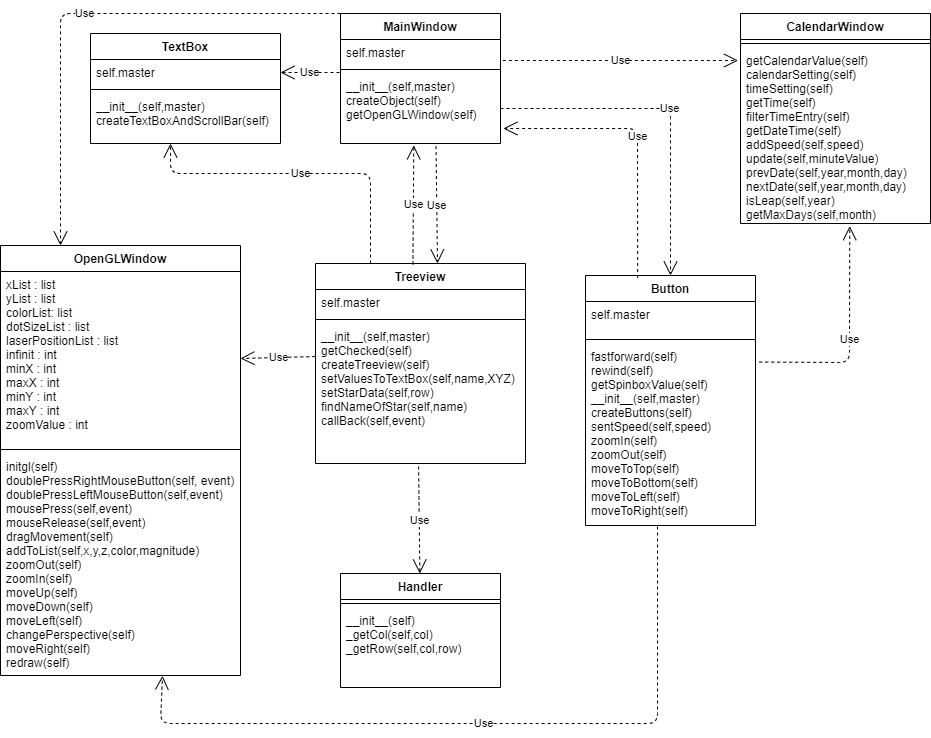

The diagram above was exported from draw.io. Its source (the exported page's mxGraphModel, read from the mxfile embedded in the PNG):
<mxGraphModel dx="1888" dy="580" grid="1" gridSize="10" guides="1" tooltips="1" connect="1" arrows="1" fold="1" page="1" pageScale="1" pageWidth="850" pageHeight="1100" math="0" shadow="0">
  <root>
    <mxCell id="0" />
    <mxCell id="1" parent="0" />
    <mxCell id="ptU4XrGtx9zixsWXSdfs-12" value="MainWindow" style="swimlane;fontStyle=1;align=center;verticalAlign=top;childLayout=stackLayout;horizontal=1;startSize=26;horizontalStack=0;resizeParent=1;resizeParentMax=0;resizeLast=0;collapsible=1;marginBottom=0;" parent="1" vertex="1">
      <mxGeometry x="290" y="40" width="160" height="130" as="geometry" />
    </mxCell>
    <mxCell id="ptU4XrGtx9zixsWXSdfs-13" value="self.master" style="text;strokeColor=none;fillColor=none;align=left;verticalAlign=top;spacingLeft=4;spacingRight=4;overflow=hidden;rotatable=0;points=[[0,0.5],[1,0.5]];portConstraint=eastwest;" parent="ptU4XrGtx9zixsWXSdfs-12" vertex="1">
      <mxGeometry y="26" width="160" height="26" as="geometry" />
    </mxCell>
    <mxCell id="ptU4XrGtx9zixsWXSdfs-14" value="" style="line;strokeWidth=1;fillColor=none;align=left;verticalAlign=middle;spacingTop=-1;spacingLeft=3;spacingRight=3;rotatable=0;labelPosition=right;points=[];portConstraint=eastwest;" parent="ptU4XrGtx9zixsWXSdfs-12" vertex="1">
      <mxGeometry y="52" width="160" height="8" as="geometry" />
    </mxCell>
    <mxCell id="ptU4XrGtx9zixsWXSdfs-15" value="__init__(self,master)&#10;createObject(self)&#10;getOpenGLWindow(self)" style="text;strokeColor=none;fillColor=none;align=left;verticalAlign=top;spacingLeft=4;spacingRight=4;overflow=hidden;rotatable=0;points=[[0,0.5],[1,0.5]];portConstraint=eastwest;" parent="ptU4XrGtx9zixsWXSdfs-12" vertex="1">
      <mxGeometry y="60" width="160" height="70" as="geometry" />
    </mxCell>
    <mxCell id="aZAiPCqMUAznLBkBBqPN-3" value="Use" style="endArrow=open;endSize=12;dashed=1;html=1;exitX=1.015;exitY=0.808;exitDx=0;exitDy=0;exitPerimeter=0;entryX=-0.013;entryY=0.074;entryDx=0;entryDy=0;entryPerimeter=0;" parent="1" source="ptU4XrGtx9zixsWXSdfs-13" target="ptU4XrGtx9zixsWXSdfs-8" edge="1">
      <mxGeometry width="160" relative="1" as="geometry">
        <mxPoint x="500" y="210" as="sourcePoint" />
        <mxPoint x="660" y="210" as="targetPoint" />
      </mxGeometry>
    </mxCell>
    <mxCell id="aZAiPCqMUAznLBkBBqPN-4" value="Use" style="endArrow=open;endSize=12;dashed=1;html=1;entryX=1;entryY=0.5;entryDx=0;entryDy=0;" parent="1" target="ptU4XrGtx9zixsWXSdfs-17" edge="1">
      <mxGeometry width="160" relative="1" as="geometry">
        <mxPoint x="289" y="99" as="sourcePoint" />
        <mxPoint x="760" y="280" as="targetPoint" />
      </mxGeometry>
    </mxCell>
    <mxCell id="ptU4XrGtx9zixsWXSdfs-5" value="CalendarWindow" style="swimlane;fontStyle=1;align=center;verticalAlign=top;childLayout=stackLayout;horizontal=1;startSize=26;horizontalStack=0;resizeParent=1;resizeParentMax=0;resizeLast=0;collapsible=1;marginBottom=0;" parent="1" vertex="1">
      <mxGeometry x="690" y="40" width="190" height="210" as="geometry" />
    </mxCell>
    <mxCell id="ptU4XrGtx9zixsWXSdfs-7" value="" style="line;strokeWidth=1;fillColor=none;align=left;verticalAlign=middle;spacingTop=-1;spacingLeft=3;spacingRight=3;rotatable=0;labelPosition=right;points=[];portConstraint=eastwest;" parent="ptU4XrGtx9zixsWXSdfs-5" vertex="1">
      <mxGeometry y="26" width="190" height="8" as="geometry" />
    </mxCell>
    <mxCell id="ptU4XrGtx9zixsWXSdfs-8" value="getCalendarValue(self)&#10;calendarSetting(self)&#10;timeSetting(self)&#10;getTime(self)&#10;filterTimeEntry(self)&#10;getDateTime(self)&#10;addSpeed(self,speed)&#10;update(self,minuteValue)&#10;prevDate(self,year,month,day)&#10;nextDate(self,year,month,day)&#10;isLeap(self,year)&#10;getMaxDays(self,month)&#10;" style="text;strokeColor=none;fillColor=none;align=left;verticalAlign=top;spacingLeft=4;spacingRight=4;overflow=hidden;rotatable=0;points=[[0,0.5],[1,0.5]];portConstraint=eastwest;" parent="ptU4XrGtx9zixsWXSdfs-5" vertex="1">
      <mxGeometry y="34" width="190" height="176" as="geometry" />
    </mxCell>
    <mxCell id="q5fIkPSBD-M1zRb_aVGU-9" value="Use" style="endArrow=open;endSize=12;dashed=1;html=1;entryX=0.25;entryY=0;entryDx=0;entryDy=0;exitX=0;exitY=0;exitDx=0;exitDy=0;" parent="1" source="ptU4XrGtx9zixsWXSdfs-12" target="q5fIkPSBD-M1zRb_aVGU-5" edge="1">
      <mxGeometry width="160" relative="1" as="geometry">
        <mxPoint x="385" y="180" as="sourcePoint" />
        <mxPoint x="385" y="282" as="targetPoint" />
        <Array as="points">
          <mxPoint x="10" y="40" />
        </Array>
      </mxGeometry>
    </mxCell>
    <mxCell id="q5fIkPSBD-M1zRb_aVGU-10" value="Use" style="endArrow=open;endSize=12;dashed=1;html=1;exitX=0.491;exitY=1.021;exitDx=0;exitDy=0;exitPerimeter=0;" parent="1" source="h12XwAmTx-PybHOwwlVJ-4" target="h12XwAmTx-PybHOwwlVJ-5" edge="1">
      <mxGeometry width="160" relative="1" as="geometry">
        <mxPoint x="460" y="490" as="sourcePoint" />
        <mxPoint x="460" y="592" as="targetPoint" />
      </mxGeometry>
    </mxCell>
    <mxCell id="q5fIkPSBD-M1zRb_aVGU-5" value="OpenGLWindow" style="swimlane;fontStyle=1;align=center;verticalAlign=top;childLayout=stackLayout;horizontal=1;startSize=26;horizontalStack=0;resizeParent=1;resizeParentMax=0;resizeLast=0;collapsible=1;marginBottom=0;" parent="1" vertex="1">
      <mxGeometry x="-50" y="272" width="240" height="430" as="geometry" />
    </mxCell>
    <mxCell id="q5fIkPSBD-M1zRb_aVGU-6" value="xList : list&#10;yList : list&#10;colorList: list&#10;dotSizeList : list&#10;laserPositionList : list&#10;infinit : int&#10;minX : int&#10;maxX : int&#10;minY : int&#10;maxY : int&#10;zoomValue : int" style="text;strokeColor=none;fillColor=none;align=left;verticalAlign=top;spacingLeft=4;spacingRight=4;overflow=hidden;rotatable=0;points=[[0,0.5],[1,0.5]];portConstraint=eastwest;" parent="q5fIkPSBD-M1zRb_aVGU-5" vertex="1">
      <mxGeometry y="26" width="240" height="174" as="geometry" />
    </mxCell>
    <mxCell id="q5fIkPSBD-M1zRb_aVGU-7" value="" style="line;strokeWidth=1;fillColor=none;align=left;verticalAlign=middle;spacingTop=-1;spacingLeft=3;spacingRight=3;rotatable=0;labelPosition=right;points=[];portConstraint=eastwest;" parent="q5fIkPSBD-M1zRb_aVGU-5" vertex="1">
      <mxGeometry y="200" width="240" height="8" as="geometry" />
    </mxCell>
    <mxCell id="q5fIkPSBD-M1zRb_aVGU-8" value="initgl(self)&#10;doublePressRightMouseButton(self, event)&#10;doublePressLeftMouseButton(self,event)&#10;mousePress(self,event)&#10;mouseRelease(self,event)&#10;dragMovement(self)&#10;addToList(self,x,y,z,color,magnitude)&#10;zoomOut(self)&#10;zoomIn(self)&#10;moveUp(self)&#10;moveDown(self)&#10;moveLeft(self)&#10;changePerspective(self)&#10;moveRight(self)&#10;redraw(self)&#10;" style="text;strokeColor=none;fillColor=none;align=left;verticalAlign=top;spacingLeft=4;spacingRight=4;overflow=hidden;rotatable=0;points=[[0,0.5],[1,0.5]];portConstraint=eastwest;" parent="q5fIkPSBD-M1zRb_aVGU-5" vertex="1">
      <mxGeometry y="208" width="240" height="222" as="geometry" />
    </mxCell>
    <mxCell id="h12XwAmTx-PybHOwwlVJ-1" value="Treeview" style="swimlane;fontStyle=1;align=center;verticalAlign=top;childLayout=stackLayout;horizontal=1;startSize=26;horizontalStack=0;resizeParent=1;resizeParentMax=0;resizeLast=0;collapsible=1;marginBottom=0;" parent="1" vertex="1">
      <mxGeometry x="265" y="290" width="210" height="200" as="geometry" />
    </mxCell>
    <mxCell id="h12XwAmTx-PybHOwwlVJ-2" value="self.master" style="text;strokeColor=none;fillColor=none;align=left;verticalAlign=top;spacingLeft=4;spacingRight=4;overflow=hidden;rotatable=0;points=[[0,0.5],[1,0.5]];portConstraint=eastwest;" parent="h12XwAmTx-PybHOwwlVJ-1" vertex="1">
      <mxGeometry y="26" width="210" height="26" as="geometry" />
    </mxCell>
    <mxCell id="h12XwAmTx-PybHOwwlVJ-3" value="" style="line;strokeWidth=1;fillColor=none;align=left;verticalAlign=middle;spacingTop=-1;spacingLeft=3;spacingRight=3;rotatable=0;labelPosition=right;points=[];portConstraint=eastwest;" parent="h12XwAmTx-PybHOwwlVJ-1" vertex="1">
      <mxGeometry y="52" width="210" height="8" as="geometry" />
    </mxCell>
    <mxCell id="h12XwAmTx-PybHOwwlVJ-4" value="__init__(self,master)&#10;getChecked(self)&#10;createTreeview(self)&#10;setValuesToTextBox(self,name,XYZ)&#10;setStarData(self,row)&#10;findNameOfStar(self,name)&#10;callBack(self,event)" style="text;strokeColor=none;fillColor=none;align=left;verticalAlign=top;spacingLeft=4;spacingRight=4;overflow=hidden;rotatable=0;points=[[0,0.5],[1,0.5]];portConstraint=eastwest;" parent="h12XwAmTx-PybHOwwlVJ-1" vertex="1">
      <mxGeometry y="60" width="210" height="140" as="geometry" />
    </mxCell>
    <mxCell id="nDsPxXk7wX-wGx5Q1JW7-5" value="Button" style="swimlane;fontStyle=1;align=center;verticalAlign=top;childLayout=stackLayout;horizontal=1;startSize=26;horizontalStack=0;resizeParent=1;resizeParentMax=0;resizeLast=0;collapsible=1;marginBottom=0;" parent="1" vertex="1">
      <mxGeometry x="535" y="302" width="170" height="250" as="geometry" />
    </mxCell>
    <mxCell id="nDsPxXk7wX-wGx5Q1JW7-6" value="self.master" style="text;strokeColor=none;fillColor=none;align=left;verticalAlign=top;spacingLeft=4;spacingRight=4;overflow=hidden;rotatable=0;points=[[0,0.5],[1,0.5]];portConstraint=eastwest;" parent="nDsPxXk7wX-wGx5Q1JW7-5" vertex="1">
      <mxGeometry y="26" width="170" height="34" as="geometry" />
    </mxCell>
    <mxCell id="nDsPxXk7wX-wGx5Q1JW7-7" value="" style="line;strokeWidth=1;fillColor=none;align=left;verticalAlign=middle;spacingTop=-1;spacingLeft=3;spacingRight=3;rotatable=0;labelPosition=right;points=[];portConstraint=eastwest;" parent="nDsPxXk7wX-wGx5Q1JW7-5" vertex="1">
      <mxGeometry y="60" width="170" height="8" as="geometry" />
    </mxCell>
    <mxCell id="nDsPxXk7wX-wGx5Q1JW7-8" value="fastforward(self)&#10;rewind(self)&#10;getSpinboxValue(self)&#10;__init__(self,master)&#10;createButtons(self)&#10;sentSpeed(self,speed)&#10;zoomIn(self)&#10;zoomOut(self)&#10;moveToTop(self)&#10;moveToBottom(self)&#10;moveToLeft(self)&#10;moveToRight(self)&#10;&#10;" style="text;strokeColor=none;fillColor=none;align=left;verticalAlign=top;spacingLeft=4;spacingRight=4;overflow=hidden;rotatable=0;points=[[0,0.5],[1,0.5]];portConstraint=eastwest;" parent="nDsPxXk7wX-wGx5Q1JW7-5" vertex="1">
      <mxGeometry y="68" width="170" height="182" as="geometry" />
    </mxCell>
    <mxCell id="q5fIkPSBD-M1zRb_aVGU-12" value="Use" style="endArrow=open;endSize=12;dashed=1;html=1;exitX=0.464;exitY=0.005;exitDx=0;exitDy=0;exitPerimeter=0;entryX=0.458;entryY=1.026;entryDx=0;entryDy=0;entryPerimeter=0;" parent="1" source="h12XwAmTx-PybHOwwlVJ-1" target="ptU4XrGtx9zixsWXSdfs-15" edge="1">
      <mxGeometry width="160" relative="1" as="geometry">
        <mxPoint x="368.1100000000001" y="204.62000000000006" as="sourcePoint" />
        <mxPoint x="535" y="302.0001020697477" as="targetPoint" />
      </mxGeometry>
    </mxCell>
    <mxCell id="q5fIkPSBD-M1zRb_aVGU-13" value="Use" style="endArrow=open;endSize=12;dashed=1;html=1;exitX=0.597;exitY=1.037;exitDx=0;exitDy=0;exitPerimeter=0;" parent="1" source="ptU4XrGtx9zixsWXSdfs-15" edge="1">
      <mxGeometry width="160" relative="1" as="geometry">
        <mxPoint x="372.44000000000005" y="301" as="sourcePoint" />
        <mxPoint x="387" y="290" as="targetPoint" />
      </mxGeometry>
    </mxCell>
    <mxCell id="q5fIkPSBD-M1zRb_aVGU-14" value="Use" style="endArrow=open;endSize=12;dashed=1;html=1;exitX=1;exitY=0.5;exitDx=0;exitDy=0;entryX=0.5;entryY=0;entryDx=0;entryDy=0;" parent="1" source="ptU4XrGtx9zixsWXSdfs-15" target="nDsPxXk7wX-wGx5Q1JW7-5" edge="1">
      <mxGeometry width="160" relative="1" as="geometry">
        <mxPoint x="395.52" y="182.59000000000003" as="sourcePoint" />
        <mxPoint x="397" y="300" as="targetPoint" />
        <Array as="points">
          <mxPoint x="620" y="135" />
        </Array>
      </mxGeometry>
    </mxCell>
    <mxCell id="ptU4XrGtx9zixsWXSdfs-16" value="TextBox" style="swimlane;fontStyle=1;align=center;verticalAlign=top;childLayout=stackLayout;horizontal=1;startSize=26;horizontalStack=0;resizeParent=1;resizeParentMax=0;resizeLast=0;collapsible=1;marginBottom=0;" parent="1" vertex="1">
      <mxGeometry x="40" y="60" width="190" height="110" as="geometry" />
    </mxCell>
    <mxCell id="ptU4XrGtx9zixsWXSdfs-17" value="self.master" style="text;strokeColor=none;fillColor=none;align=left;verticalAlign=top;spacingLeft=4;spacingRight=4;overflow=hidden;rotatable=0;points=[[0,0.5],[1,0.5]];portConstraint=eastwest;" parent="ptU4XrGtx9zixsWXSdfs-16" vertex="1">
      <mxGeometry y="26" width="190" height="26" as="geometry" />
    </mxCell>
    <mxCell id="ptU4XrGtx9zixsWXSdfs-18" value="" style="line;strokeWidth=1;fillColor=none;align=left;verticalAlign=middle;spacingTop=-1;spacingLeft=3;spacingRight=3;rotatable=0;labelPosition=right;points=[];portConstraint=eastwest;" parent="ptU4XrGtx9zixsWXSdfs-16" vertex="1">
      <mxGeometry y="52" width="190" height="8" as="geometry" />
    </mxCell>
    <mxCell id="ptU4XrGtx9zixsWXSdfs-19" value="__init__(self,master)&#10;createTextBoxAndScrollBar(self)" style="text;strokeColor=none;fillColor=none;align=left;verticalAlign=top;spacingLeft=4;spacingRight=4;overflow=hidden;rotatable=0;points=[[0,0.5],[1,0.5]];portConstraint=eastwest;" parent="ptU4XrGtx9zixsWXSdfs-16" vertex="1">
      <mxGeometry y="60" width="190" height="50" as="geometry" />
    </mxCell>
    <mxCell id="h12XwAmTx-PybHOwwlVJ-5" value="Handler" style="swimlane;fontStyle=1;align=center;verticalAlign=top;childLayout=stackLayout;horizontal=1;startSize=26;horizontalStack=0;resizeParent=1;resizeParentMax=0;resizeLast=0;collapsible=1;marginBottom=0;" parent="1" vertex="1">
      <mxGeometry x="290" y="600" width="160" height="114" as="geometry" />
    </mxCell>
    <mxCell id="h12XwAmTx-PybHOwwlVJ-7" value="" style="line;strokeWidth=1;fillColor=none;align=left;verticalAlign=middle;spacingTop=-1;spacingLeft=3;spacingRight=3;rotatable=0;labelPosition=right;points=[];portConstraint=eastwest;" parent="h12XwAmTx-PybHOwwlVJ-5" vertex="1">
      <mxGeometry y="26" width="160" height="8" as="geometry" />
    </mxCell>
    <mxCell id="h12XwAmTx-PybHOwwlVJ-8" value="__init__(self)&#10;_getCol(self,col)&#10;_getRow(self,col,row)" style="text;strokeColor=none;fillColor=none;align=left;verticalAlign=top;spacingLeft=4;spacingRight=4;overflow=hidden;rotatable=0;points=[[0,0.5],[1,0.5]];portConstraint=eastwest;" parent="h12XwAmTx-PybHOwwlVJ-5" vertex="1">
      <mxGeometry y="34" width="160" height="80" as="geometry" />
    </mxCell>
    <mxCell id="q5fIkPSBD-M1zRb_aVGU-15" value="Use" style="endArrow=open;endSize=12;dashed=1;html=1;exitX=-0.001;exitY=0.236;exitDx=0;exitDy=0;exitPerimeter=0;entryX=1;entryY=0.5;entryDx=0;entryDy=0;" parent="1" source="h12XwAmTx-PybHOwwlVJ-4" target="q5fIkPSBD-M1zRb_aVGU-6" edge="1">
      <mxGeometry width="160" relative="1" as="geometry">
        <mxPoint x="372.44000000000005" y="301" as="sourcePoint" />
        <mxPoint x="373.2800000000002" y="181.82000000000005" as="targetPoint" />
      </mxGeometry>
    </mxCell>
    <mxCell id="q5fIkPSBD-M1zRb_aVGU-16" value="Use" style="endArrow=open;endSize=12;dashed=1;html=1;" parent="1" edge="1">
      <mxGeometry width="160" relative="1" as="geometry">
        <mxPoint x="320" y="290" as="sourcePoint" />
        <mxPoint x="120" y="170" as="targetPoint" />
        <Array as="points">
          <mxPoint x="320" y="200" />
          <mxPoint x="120" y="200" />
        </Array>
      </mxGeometry>
    </mxCell>
    <mxCell id="vl28yvRom8kBvpUtz_Dl-1" value="Use" style="endArrow=open;endSize=12;dashed=1;html=1;exitX=0.307;exitY=0.01;exitDx=0;exitDy=0;exitPerimeter=0;entryX=1.018;entryY=0.786;entryDx=0;entryDy=0;entryPerimeter=0;" edge="1" parent="1" source="nDsPxXk7wX-wGx5Q1JW7-5" target="ptU4XrGtx9zixsWXSdfs-15">
      <mxGeometry width="160" relative="1" as="geometry">
        <mxPoint x="520" y="172.59000000000003" as="sourcePoint" />
        <mxPoint x="521.48" y="290" as="targetPoint" />
        <Array as="points">
          <mxPoint x="587" y="155" />
        </Array>
      </mxGeometry>
    </mxCell>
    <mxCell id="vl28yvRom8kBvpUtz_Dl-2" value="Use" style="endArrow=open;endSize=12;dashed=1;html=1;entryX=0.675;entryY=1.001;entryDx=0;entryDy=0;entryPerimeter=0;" edge="1" parent="1" target="q5fIkPSBD-M1zRb_aVGU-8">
      <mxGeometry width="160" relative="1" as="geometry">
        <mxPoint x="607" y="553" as="sourcePoint" />
        <mxPoint x="379.34334999390467" y="610" as="targetPoint" />
        <Array as="points">
          <mxPoint x="607" y="750" />
          <mxPoint x="110" y="750" />
        </Array>
      </mxGeometry>
    </mxCell>
    <mxCell id="vl28yvRom8kBvpUtz_Dl-3" value="Use" style="endArrow=open;endSize=12;dashed=1;html=1;exitX=1.022;exitY=0.102;exitDx=0;exitDy=0;exitPerimeter=0;entryX=0.575;entryY=1.015;entryDx=0;entryDy=0;entryPerimeter=0;" edge="1" parent="1" source="nDsPxXk7wX-wGx5Q1JW7-8" target="ptU4XrGtx9zixsWXSdfs-8">
      <mxGeometry width="160" relative="1" as="geometry">
        <mxPoint x="730.0000000000001" y="389.49800000000005" as="sourcePoint" />
        <mxPoint x="965.1300000000002" y="389.514" as="targetPoint" />
        <Array as="points">
          <mxPoint x="799" y="389" />
        </Array>
      </mxGeometry>
    </mxCell>
  </root>
</mxGraphModel>